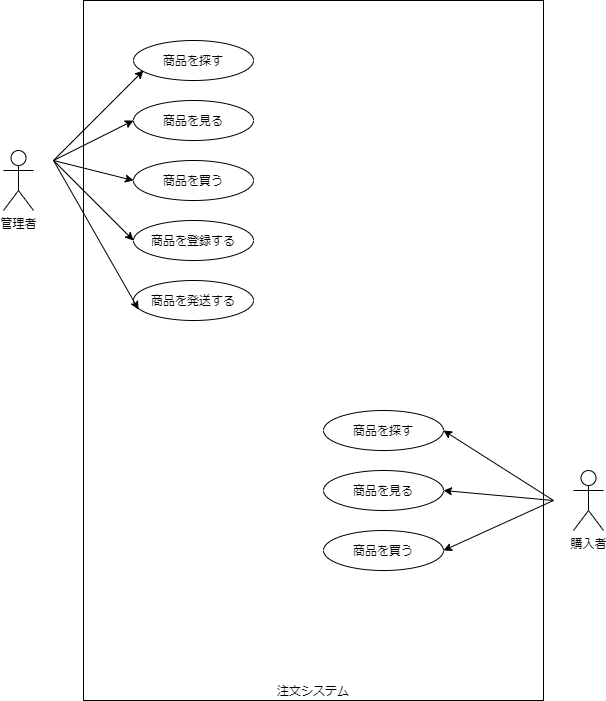

The diagram above was exported from draw.io. Its source (the exported page's mxGraphModel, read from the mxfile embedded in the PNG):
<mxGraphModel dx="820" dy="478" grid="1" gridSize="10" guides="1" tooltips="1" connect="1" arrows="1" fold="1" page="1" pageScale="1" pageWidth="1169" pageHeight="827" math="0" shadow="0">
  <root>
    <mxCell id="NgmpKPVmguwXo43QQkpi-0" />
    <mxCell id="NgmpKPVmguwXo43QQkpi-1" parent="NgmpKPVmguwXo43QQkpi-0" />
    <mxCell id="7gqkXvCiQ9OAApsr-00E-0" value="管理者" style="shape=umlActor;verticalLabelPosition=bottom;verticalAlign=top;html=1;outlineConnect=0;" parent="NgmpKPVmguwXo43QQkpi-1" vertex="1">
      <mxGeometry x="90" y="180" width="30" height="60" as="geometry" />
    </mxCell>
    <mxCell id="7gqkXvCiQ9OAApsr-00E-1" value="購入者" style="shape=umlActor;verticalLabelPosition=bottom;verticalAlign=top;html=1;outlineConnect=0;" parent="NgmpKPVmguwXo43QQkpi-1" vertex="1">
      <mxGeometry x="660" y="500" width="30" height="60" as="geometry" />
    </mxCell>
    <mxCell id="7gqkXvCiQ9OAApsr-00E-21" value="注文システム" style="rounded=0;whiteSpace=wrap;html=1;verticalAlign=bottom;" parent="NgmpKPVmguwXo43QQkpi-1" vertex="1">
      <mxGeometry x="170" y="30" width="460" height="700" as="geometry" />
    </mxCell>
    <mxCell id="7gqkXvCiQ9OAApsr-00E-24" value="商品を探す" style="ellipse;whiteSpace=wrap;html=1;verticalAlign=middle;" parent="NgmpKPVmguwXo43QQkpi-1" vertex="1">
      <mxGeometry x="220" y="70" width="120" height="40" as="geometry" />
    </mxCell>
    <mxCell id="7gqkXvCiQ9OAApsr-00E-25" value="商品を見る" style="ellipse;whiteSpace=wrap;html=1;verticalAlign=middle;" parent="NgmpKPVmguwXo43QQkpi-1" vertex="1">
      <mxGeometry x="220" y="130" width="120" height="40" as="geometry" />
    </mxCell>
    <mxCell id="7gqkXvCiQ9OAApsr-00E-27" value="商品を買う" style="ellipse;whiteSpace=wrap;html=1;verticalAlign=middle;" parent="NgmpKPVmguwXo43QQkpi-1" vertex="1">
      <mxGeometry x="220" y="190" width="120" height="40" as="geometry" />
    </mxCell>
    <mxCell id="7gqkXvCiQ9OAApsr-00E-28" value="商品を登録する" style="ellipse;whiteSpace=wrap;html=1;verticalAlign=middle;" parent="NgmpKPVmguwXo43QQkpi-1" vertex="1">
      <mxGeometry x="220" y="250" width="120" height="40" as="geometry" />
    </mxCell>
    <mxCell id="7gqkXvCiQ9OAApsr-00E-29" value="商品を発送する" style="ellipse;whiteSpace=wrap;html=1;verticalAlign=middle;" parent="NgmpKPVmguwXo43QQkpi-1" vertex="1">
      <mxGeometry x="220" y="310" width="120" height="40" as="geometry" />
    </mxCell>
    <mxCell id="7gqkXvCiQ9OAApsr-00E-31" value="商品を探す" style="ellipse;whiteSpace=wrap;html=1;verticalAlign=middle;" parent="NgmpKPVmguwXo43QQkpi-1" vertex="1">
      <mxGeometry x="410" y="440" width="120" height="40" as="geometry" />
    </mxCell>
    <mxCell id="7gqkXvCiQ9OAApsr-00E-32" value="商品を買う" style="ellipse;whiteSpace=wrap;html=1;verticalAlign=middle;" parent="NgmpKPVmguwXo43QQkpi-1" vertex="1">
      <mxGeometry x="410" y="560" width="120" height="40" as="geometry" />
    </mxCell>
    <mxCell id="7gqkXvCiQ9OAApsr-00E-33" value="商品を見る" style="ellipse;whiteSpace=wrap;html=1;verticalAlign=middle;" parent="NgmpKPVmguwXo43QQkpi-1" vertex="1">
      <mxGeometry x="410" y="500" width="120" height="40" as="geometry" />
    </mxCell>
    <mxCell id="0" value="" style="endArrow=classic;html=1;" edge="1" parent="NgmpKPVmguwXo43QQkpi-1">
      <mxGeometry width="50" height="50" relative="1" as="geometry">
        <mxPoint x="140" y="190" as="sourcePoint" />
        <mxPoint x="230" y="100" as="targetPoint" />
      </mxGeometry>
    </mxCell>
    <mxCell id="1" value="" style="endArrow=classic;html=1;entryX=0;entryY=0.5;entryDx=0;entryDy=0;" edge="1" parent="NgmpKPVmguwXo43QQkpi-1" target="7gqkXvCiQ9OAApsr-00E-25">
      <mxGeometry width="50" height="50" relative="1" as="geometry">
        <mxPoint x="140" y="190" as="sourcePoint" />
        <mxPoint x="190" y="140" as="targetPoint" />
      </mxGeometry>
    </mxCell>
    <mxCell id="2" value="" style="endArrow=classic;html=1;" edge="1" parent="NgmpKPVmguwXo43QQkpi-1">
      <mxGeometry width="50" height="50" relative="1" as="geometry">
        <mxPoint x="140" y="190" as="sourcePoint" />
        <mxPoint x="220" y="210" as="targetPoint" />
      </mxGeometry>
    </mxCell>
    <mxCell id="3" value="" style="endArrow=classic;html=1;entryX=0;entryY=0.5;entryDx=0;entryDy=0;" edge="1" parent="NgmpKPVmguwXo43QQkpi-1" target="7gqkXvCiQ9OAApsr-00E-28">
      <mxGeometry width="50" height="50" relative="1" as="geometry">
        <mxPoint x="140" y="190" as="sourcePoint" />
        <mxPoint x="190" y="140" as="targetPoint" />
      </mxGeometry>
    </mxCell>
    <mxCell id="4" value="" style="endArrow=classic;html=1;entryX=0.042;entryY=0.725;entryDx=0;entryDy=0;entryPerimeter=0;" edge="1" parent="NgmpKPVmguwXo43QQkpi-1" target="7gqkXvCiQ9OAApsr-00E-29">
      <mxGeometry width="50" height="50" relative="1" as="geometry">
        <mxPoint x="140" y="190" as="sourcePoint" />
        <mxPoint x="190" y="140" as="targetPoint" />
      </mxGeometry>
    </mxCell>
    <mxCell id="5" value="" style="endArrow=classic;html=1;entryX=1;entryY=0.5;entryDx=0;entryDy=0;" edge="1" parent="NgmpKPVmguwXo43QQkpi-1" target="7gqkXvCiQ9OAApsr-00E-31">
      <mxGeometry width="50" height="50" relative="1" as="geometry">
        <mxPoint x="640" y="530" as="sourcePoint" />
        <mxPoint x="690" y="480" as="targetPoint" />
      </mxGeometry>
    </mxCell>
    <mxCell id="6" value="" style="endArrow=classic;html=1;entryX=1;entryY=0.5;entryDx=0;entryDy=0;" edge="1" parent="NgmpKPVmguwXo43QQkpi-1" target="7gqkXvCiQ9OAApsr-00E-33">
      <mxGeometry width="50" height="50" relative="1" as="geometry">
        <mxPoint x="640" y="530" as="sourcePoint" />
        <mxPoint x="690" y="480" as="targetPoint" />
      </mxGeometry>
    </mxCell>
    <mxCell id="8" value="" style="endArrow=classic;html=1;entryX=1;entryY=0.5;entryDx=0;entryDy=0;" edge="1" parent="NgmpKPVmguwXo43QQkpi-1" target="7gqkXvCiQ9OAApsr-00E-32">
      <mxGeometry width="50" height="50" relative="1" as="geometry">
        <mxPoint x="640" y="530" as="sourcePoint" />
        <mxPoint x="690" y="480" as="targetPoint" />
      </mxGeometry>
    </mxCell>
  </root>
</mxGraphModel>